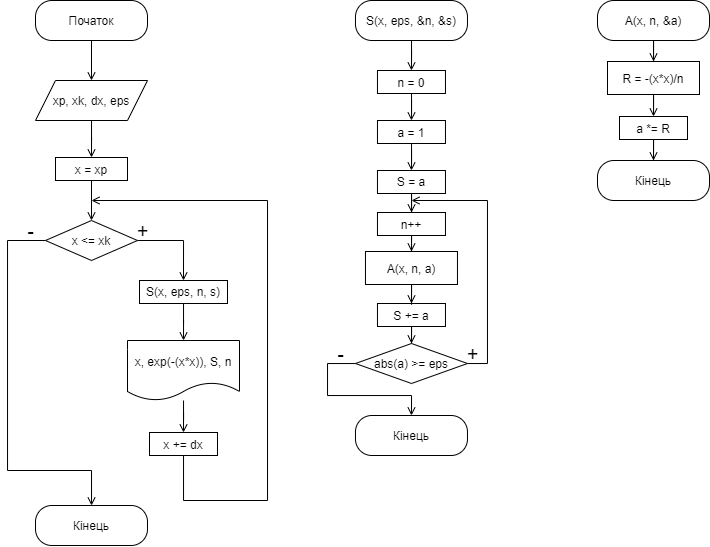

The diagram above was exported from draw.io. Its source (the exported page's mxGraphModel, read from the mxfile embedded in the PNG):
<mxGraphModel dx="981" dy="548" grid="1" gridSize="10" guides="1" tooltips="1" connect="1" arrows="1" fold="1" page="1" pageScale="1" pageWidth="827" pageHeight="1169" math="0" shadow="0">
  <root>
    <mxCell id="0" />
    <mxCell id="1" parent="0" />
    <mxCell id="pkyhXgbVqahSUxZdzmoi-3" style="edgeStyle=orthogonalEdgeStyle;rounded=0;orthogonalLoop=1;jettySize=auto;html=1;entryX=0.5;entryY=0;entryDx=0;entryDy=0;endArrow=open;endFill=0;" parent="1" source="pkyhXgbVqahSUxZdzmoi-1" target="pkyhXgbVqahSUxZdzmoi-2" edge="1">
      <mxGeometry relative="1" as="geometry" />
    </mxCell>
    <mxCell id="pkyhXgbVqahSUxZdzmoi-1" value="Початок" style="rounded=1;whiteSpace=wrap;html=1;arcSize=41;" parent="1" vertex="1">
      <mxGeometry x="58" y="30" width="112" height="40" as="geometry" />
    </mxCell>
    <mxCell id="pkyhXgbVqahSUxZdzmoi-6" style="edgeStyle=orthogonalEdgeStyle;rounded=0;orthogonalLoop=1;jettySize=auto;html=1;entryX=0.5;entryY=0;entryDx=0;entryDy=0;endArrow=open;endFill=0;" parent="1" source="pkyhXgbVqahSUxZdzmoi-2" target="pkyhXgbVqahSUxZdzmoi-5" edge="1">
      <mxGeometry relative="1" as="geometry" />
    </mxCell>
    <mxCell id="pkyhXgbVqahSUxZdzmoi-2" value="xp, xk, dx, eps" style="shape=parallelogram;perimeter=parallelogramPerimeter;whiteSpace=wrap;html=1;fixedSize=1;" parent="1" vertex="1">
      <mxGeometry x="58" y="110" width="112" height="40" as="geometry" />
    </mxCell>
    <mxCell id="pkyhXgbVqahSUxZdzmoi-8" style="edgeStyle=orthogonalEdgeStyle;rounded=0;orthogonalLoop=1;jettySize=auto;html=1;entryX=0.5;entryY=0;entryDx=0;entryDy=0;endArrow=open;endFill=0;" parent="1" source="pkyhXgbVqahSUxZdzmoi-5" target="pkyhXgbVqahSUxZdzmoi-7" edge="1">
      <mxGeometry relative="1" as="geometry" />
    </mxCell>
    <mxCell id="pkyhXgbVqahSUxZdzmoi-5" value="x = xp" style="rounded=0;whiteSpace=wrap;html=1;" parent="1" vertex="1">
      <mxGeometry x="78" y="187" width="72" height="23" as="geometry" />
    </mxCell>
    <mxCell id="pkyhXgbVqahSUxZdzmoi-10" style="edgeStyle=orthogonalEdgeStyle;rounded=0;orthogonalLoop=1;jettySize=auto;html=1;entryX=0.5;entryY=0;entryDx=0;entryDy=0;endArrow=open;endFill=0;" parent="1" source="pkyhXgbVqahSUxZdzmoi-7" target="pkyhXgbVqahSUxZdzmoi-9" edge="1">
      <mxGeometry relative="1" as="geometry">
        <Array as="points">
          <mxPoint x="30" y="270" />
          <mxPoint x="30" y="500" />
          <mxPoint x="114" y="500" />
          <mxPoint x="114" y="535" />
        </Array>
      </mxGeometry>
    </mxCell>
    <mxCell id="7dStbV_LnToY92xYhb5n-22" style="edgeStyle=orthogonalEdgeStyle;rounded=0;orthogonalLoop=1;jettySize=auto;html=1;entryX=0.5;entryY=0;entryDx=0;entryDy=0;endArrow=open;endFill=0;" edge="1" parent="1" source="pkyhXgbVqahSUxZdzmoi-7" target="7dStbV_LnToY92xYhb5n-21">
      <mxGeometry relative="1" as="geometry" />
    </mxCell>
    <mxCell id="pkyhXgbVqahSUxZdzmoi-7" value="x &amp;lt;= xk" style="rhombus;whiteSpace=wrap;html=1;" parent="1" vertex="1">
      <mxGeometry x="68" y="250" width="92" height="40" as="geometry" />
    </mxCell>
    <mxCell id="pkyhXgbVqahSUxZdzmoi-9" value="Кінець" style="rounded=1;whiteSpace=wrap;html=1;arcSize=41;" parent="1" vertex="1">
      <mxGeometry x="58" y="535" width="112" height="40" as="geometry" />
    </mxCell>
    <mxCell id="pkyhXgbVqahSUxZdzmoi-29" value="&lt;span style=&quot;font-size: 20px&quot;&gt;+&lt;/span&gt;" style="text;html=1;align=center;verticalAlign=middle;resizable=0;points=[];autosize=1;strokeColor=none;fillColor=none;" parent="1" vertex="1">
      <mxGeometry x="150" y="250" width="30" height="20" as="geometry" />
    </mxCell>
    <mxCell id="pkyhXgbVqahSUxZdzmoi-30" value="&lt;span style=&quot;font-size: 20px&quot;&gt;-&lt;/span&gt;" style="text;html=1;align=center;verticalAlign=middle;resizable=0;points=[];autosize=1;strokeColor=none;fillColor=none;" parent="1" vertex="1">
      <mxGeometry x="43" y="250" width="20" height="20" as="geometry" />
    </mxCell>
    <mxCell id="pkyhXgbVqahSUxZdzmoi-38" style="edgeStyle=orthogonalEdgeStyle;rounded=0;orthogonalLoop=1;jettySize=auto;html=1;endArrow=open;endFill=0;" parent="1" source="pkyhXgbVqahSUxZdzmoi-36" edge="1">
      <mxGeometry relative="1" as="geometry">
        <mxPoint x="114" y="230" as="targetPoint" />
        <Array as="points">
          <mxPoint x="206" y="530" />
          <mxPoint x="290" y="530" />
          <mxPoint x="290" y="230" />
        </Array>
      </mxGeometry>
    </mxCell>
    <mxCell id="pkyhXgbVqahSUxZdzmoi-36" value="x += dx" style="rounded=0;whiteSpace=wrap;html=1;" parent="1" vertex="1">
      <mxGeometry x="172" y="462" width="68" height="23" as="geometry" />
    </mxCell>
    <mxCell id="7dStbV_LnToY92xYhb5n-1" style="edgeStyle=orthogonalEdgeStyle;rounded=0;orthogonalLoop=1;jettySize=auto;html=1;entryX=0.5;entryY=0;entryDx=0;entryDy=0;endArrow=open;endFill=0;" edge="1" parent="1" source="7dStbV_LnToY92xYhb5n-2" target="7dStbV_LnToY92xYhb5n-4">
      <mxGeometry relative="1" as="geometry" />
    </mxCell>
    <mxCell id="7dStbV_LnToY92xYhb5n-2" value="n = 0" style="rounded=0;whiteSpace=wrap;html=1;" vertex="1" parent="1">
      <mxGeometry x="399.97" y="100" width="68" height="23" as="geometry" />
    </mxCell>
    <mxCell id="7dStbV_LnToY92xYhb5n-3" style="edgeStyle=orthogonalEdgeStyle;rounded=0;orthogonalLoop=1;jettySize=auto;html=1;entryX=0.5;entryY=0;entryDx=0;entryDy=0;endArrow=open;endFill=0;" edge="1" parent="1" source="7dStbV_LnToY92xYhb5n-4" target="7dStbV_LnToY92xYhb5n-6">
      <mxGeometry relative="1" as="geometry" />
    </mxCell>
    <mxCell id="7dStbV_LnToY92xYhb5n-4" value="a = 1" style="rounded=0;whiteSpace=wrap;html=1;" vertex="1" parent="1">
      <mxGeometry x="399.97" y="150" width="68" height="23" as="geometry" />
    </mxCell>
    <mxCell id="7dStbV_LnToY92xYhb5n-5" style="edgeStyle=orthogonalEdgeStyle;rounded=0;orthogonalLoop=1;jettySize=auto;html=1;endArrow=open;endFill=0;" edge="1" parent="1" source="7dStbV_LnToY92xYhb5n-6" target="7dStbV_LnToY92xYhb5n-8">
      <mxGeometry relative="1" as="geometry" />
    </mxCell>
    <mxCell id="7dStbV_LnToY92xYhb5n-6" value="S = a" style="rounded=0;whiteSpace=wrap;html=1;" vertex="1" parent="1">
      <mxGeometry x="399.97" y="200" width="68" height="23" as="geometry" />
    </mxCell>
    <mxCell id="7dStbV_LnToY92xYhb5n-34" style="edgeStyle=orthogonalEdgeStyle;rounded=0;orthogonalLoop=1;jettySize=auto;html=1;entryX=0.5;entryY=0;entryDx=0;entryDy=0;endArrow=open;endFill=0;" edge="1" parent="1" source="7dStbV_LnToY92xYhb5n-8" target="7dStbV_LnToY92xYhb5n-33">
      <mxGeometry relative="1" as="geometry" />
    </mxCell>
    <mxCell id="7dStbV_LnToY92xYhb5n-8" value="n++" style="rounded=0;whiteSpace=wrap;html=1;" vertex="1" parent="1">
      <mxGeometry x="399.97" y="242" width="68" height="23" as="geometry" />
    </mxCell>
    <mxCell id="7dStbV_LnToY92xYhb5n-13" style="edgeStyle=orthogonalEdgeStyle;rounded=0;orthogonalLoop=1;jettySize=auto;html=1;entryX=0.5;entryY=0;entryDx=0;entryDy=0;endArrow=open;endFill=0;" edge="1" parent="1" source="7dStbV_LnToY92xYhb5n-14" target="7dStbV_LnToY92xYhb5n-17">
      <mxGeometry relative="1" as="geometry" />
    </mxCell>
    <mxCell id="7dStbV_LnToY92xYhb5n-14" value="S += a" style="rounded=0;whiteSpace=wrap;html=1;" vertex="1" parent="1">
      <mxGeometry x="399.97" y="333" width="68" height="23" as="geometry" />
    </mxCell>
    <mxCell id="7dStbV_LnToY92xYhb5n-15" style="edgeStyle=orthogonalEdgeStyle;rounded=0;orthogonalLoop=1;jettySize=auto;html=1;endArrow=open;endFill=0;" edge="1" parent="1" source="7dStbV_LnToY92xYhb5n-17">
      <mxGeometry relative="1" as="geometry">
        <mxPoint x="433.97" y="230" as="targetPoint" />
        <Array as="points">
          <mxPoint x="509.97" y="393" />
          <mxPoint x="509.97" y="230" />
        </Array>
      </mxGeometry>
    </mxCell>
    <mxCell id="7dStbV_LnToY92xYhb5n-38" style="edgeStyle=orthogonalEdgeStyle;rounded=0;orthogonalLoop=1;jettySize=auto;html=1;entryX=0.5;entryY=0;entryDx=0;entryDy=0;endArrow=open;endFill=0;" edge="1" parent="1" source="7dStbV_LnToY92xYhb5n-17" target="7dStbV_LnToY92xYhb5n-37">
      <mxGeometry relative="1" as="geometry">
        <Array as="points">
          <mxPoint x="350" y="393" />
          <mxPoint x="350" y="425" />
          <mxPoint x="434" y="425" />
        </Array>
      </mxGeometry>
    </mxCell>
    <mxCell id="7dStbV_LnToY92xYhb5n-17" value="abs(a) &amp;gt;= eps" style="rhombus;whiteSpace=wrap;html=1;" vertex="1" parent="1">
      <mxGeometry x="377.97" y="373" width="112" height="40" as="geometry" />
    </mxCell>
    <mxCell id="7dStbV_LnToY92xYhb5n-18" value="&lt;font style=&quot;font-size: 20px&quot;&gt;+&lt;/font&gt;" style="text;html=1;align=center;verticalAlign=middle;resizable=0;points=[];autosize=1;strokeColor=none;fillColor=none;" vertex="1" parent="1">
      <mxGeometry x="479.97" y="373" width="30" height="20" as="geometry" />
    </mxCell>
    <mxCell id="7dStbV_LnToY92xYhb5n-24" style="edgeStyle=orthogonalEdgeStyle;rounded=0;orthogonalLoop=1;jettySize=auto;html=1;endArrow=open;endFill=0;" edge="1" parent="1" source="7dStbV_LnToY92xYhb5n-21" target="7dStbV_LnToY92xYhb5n-23">
      <mxGeometry relative="1" as="geometry" />
    </mxCell>
    <mxCell id="7dStbV_LnToY92xYhb5n-21" value="S(x, eps, n, s)" style="rounded=0;whiteSpace=wrap;html=1;" vertex="1" parent="1">
      <mxGeometry x="162" y="310" width="88" height="23" as="geometry" />
    </mxCell>
    <mxCell id="7dStbV_LnToY92xYhb5n-25" style="edgeStyle=orthogonalEdgeStyle;rounded=0;orthogonalLoop=1;jettySize=auto;html=1;entryX=0.5;entryY=0;entryDx=0;entryDy=0;endArrow=open;endFill=0;" edge="1" parent="1" source="7dStbV_LnToY92xYhb5n-23" target="pkyhXgbVqahSUxZdzmoi-36">
      <mxGeometry relative="1" as="geometry" />
    </mxCell>
    <mxCell id="7dStbV_LnToY92xYhb5n-23" value="x, exp(-(x*x)), S, n" style="shape=document;whiteSpace=wrap;html=1;boundedLbl=1;" vertex="1" parent="1">
      <mxGeometry x="150" y="370" width="112" height="60" as="geometry" />
    </mxCell>
    <mxCell id="7dStbV_LnToY92xYhb5n-28" style="edgeStyle=orthogonalEdgeStyle;rounded=0;orthogonalLoop=1;jettySize=auto;html=1;entryX=0.5;entryY=0;entryDx=0;entryDy=0;endArrow=open;endFill=0;" edge="1" parent="1" source="7dStbV_LnToY92xYhb5n-27" target="7dStbV_LnToY92xYhb5n-2">
      <mxGeometry relative="1" as="geometry" />
    </mxCell>
    <mxCell id="7dStbV_LnToY92xYhb5n-27" value="S(x, eps, &amp;amp;n, &amp;amp;s)" style="rounded=1;whiteSpace=wrap;html=1;arcSize=41;" vertex="1" parent="1">
      <mxGeometry x="377.97" y="30" width="112" height="40" as="geometry" />
    </mxCell>
    <mxCell id="7dStbV_LnToY92xYhb5n-29" style="edgeStyle=orthogonalEdgeStyle;rounded=0;orthogonalLoop=1;jettySize=auto;html=1;entryX=0.5;entryY=0;entryDx=0;entryDy=0;endArrow=open;endFill=0;" edge="1" parent="1" source="7dStbV_LnToY92xYhb5n-30" target="7dStbV_LnToY92xYhb5n-31">
      <mxGeometry relative="1" as="geometry" />
    </mxCell>
    <mxCell id="7dStbV_LnToY92xYhb5n-30" value="R = -(x*x)/n" style="rounded=0;whiteSpace=wrap;html=1;" vertex="1" parent="1">
      <mxGeometry x="630" y="91" width="92" height="33" as="geometry" />
    </mxCell>
    <mxCell id="7dStbV_LnToY92xYhb5n-43" style="edgeStyle=orthogonalEdgeStyle;rounded=0;orthogonalLoop=1;jettySize=auto;html=1;entryX=0.5;entryY=0;entryDx=0;entryDy=0;endArrow=open;endFill=0;" edge="1" parent="1" source="7dStbV_LnToY92xYhb5n-31" target="7dStbV_LnToY92xYhb5n-42">
      <mxGeometry relative="1" as="geometry" />
    </mxCell>
    <mxCell id="7dStbV_LnToY92xYhb5n-31" value="a *= R" style="rounded=0;whiteSpace=wrap;html=1;" vertex="1" parent="1">
      <mxGeometry x="642" y="146" width="68" height="23" as="geometry" />
    </mxCell>
    <mxCell id="7dStbV_LnToY92xYhb5n-36" style="edgeStyle=orthogonalEdgeStyle;rounded=0;orthogonalLoop=1;jettySize=auto;html=1;entryX=0.5;entryY=0;entryDx=0;entryDy=0;endArrow=open;endFill=0;" edge="1" parent="1" source="7dStbV_LnToY92xYhb5n-33" target="7dStbV_LnToY92xYhb5n-14">
      <mxGeometry relative="1" as="geometry" />
    </mxCell>
    <mxCell id="7dStbV_LnToY92xYhb5n-33" value="A(x, n, a)" style="rounded=0;whiteSpace=wrap;html=1;" vertex="1" parent="1">
      <mxGeometry x="387.97" y="281" width="92" height="33" as="geometry" />
    </mxCell>
    <mxCell id="7dStbV_LnToY92xYhb5n-37" value="Кінець" style="rounded=1;whiteSpace=wrap;html=1;arcSize=41;" vertex="1" parent="1">
      <mxGeometry x="377.97" y="445" width="112" height="40" as="geometry" />
    </mxCell>
    <mxCell id="7dStbV_LnToY92xYhb5n-39" value="&lt;font style=&quot;font-size: 20px&quot;&gt;-&lt;/font&gt;" style="text;html=1;align=center;verticalAlign=middle;resizable=0;points=[];autosize=1;strokeColor=none;fillColor=none;" vertex="1" parent="1">
      <mxGeometry x="352.97" y="373" width="20" height="20" as="geometry" />
    </mxCell>
    <mxCell id="7dStbV_LnToY92xYhb5n-41" style="edgeStyle=orthogonalEdgeStyle;rounded=0;orthogonalLoop=1;jettySize=auto;html=1;endArrow=open;endFill=0;" edge="1" parent="1" source="7dStbV_LnToY92xYhb5n-40" target="7dStbV_LnToY92xYhb5n-30">
      <mxGeometry relative="1" as="geometry" />
    </mxCell>
    <mxCell id="7dStbV_LnToY92xYhb5n-40" value="A(x, n, &amp;amp;a)" style="rounded=1;whiteSpace=wrap;html=1;arcSize=41;" vertex="1" parent="1">
      <mxGeometry x="620" y="30" width="112" height="40" as="geometry" />
    </mxCell>
    <mxCell id="7dStbV_LnToY92xYhb5n-42" value="Кінець" style="rounded=1;whiteSpace=wrap;html=1;arcSize=41;" vertex="1" parent="1">
      <mxGeometry x="620" y="190" width="112" height="40" as="geometry" />
    </mxCell>
  </root>
</mxGraphModel>